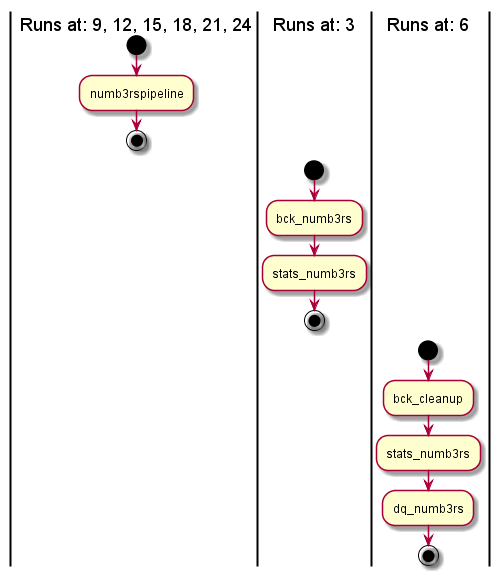

The diagram above was rendered by PlantUML. Its source (embedded in the PNG):
@startuml
|Runs at: 9, 12, 15, 18, 21, 24|
start
:numb3rspipeline;
stop
|Runs at: 3|
start
:bck_numb3rs;
:stats_numb3rs;
stop
|Runs at: 6|
start
:bck_cleanup;
:stats_numb3rs;
:dq_numb3rs;
stop
@enduml